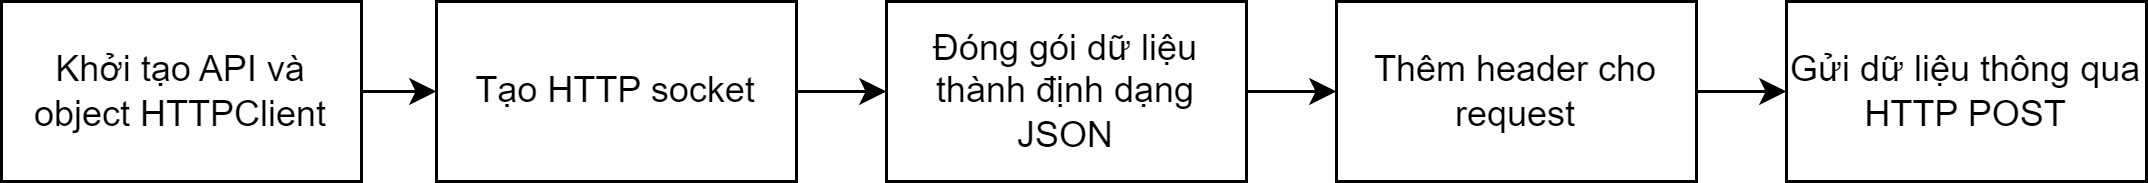

The diagram above was exported from draw.io. Its source (the exported page's mxGraphModel, read from the mxfile embedded in the PNG):
<mxGraphModel dx="1036" dy="501" grid="1" gridSize="10" guides="1" tooltips="1" connect="1" arrows="1" fold="1" page="1" pageScale="1" pageWidth="850" pageHeight="1100" math="0" shadow="0">
  <root>
    <mxCell id="0" />
    <mxCell id="1" parent="0" />
    <mxCell id="4NJz-gRzmAfq0OHUQvbI-8" style="edgeStyle=orthogonalEdgeStyle;rounded=0;orthogonalLoop=1;jettySize=auto;html=1;entryX=0;entryY=0.5;entryDx=0;entryDy=0;" edge="1" parent="1" source="4NJz-gRzmAfq0OHUQvbI-2" target="4NJz-gRzmAfq0OHUQvbI-6">
      <mxGeometry relative="1" as="geometry" />
    </mxCell>
    <mxCell id="4NJz-gRzmAfq0OHUQvbI-2" value="Đóng gói dữ liệu thành định dạng JSON" style="rounded=0;whiteSpace=wrap;html=1;" vertex="1" parent="1">
      <mxGeometry x="330" y="90" width="120" height="60" as="geometry" />
    </mxCell>
    <mxCell id="t0varVoNpqppHshoATBE-6" value="" style="edgeStyle=orthogonalEdgeStyle;rounded=0;orthogonalLoop=1;jettySize=auto;html=1;" edge="1" parent="1" source="4NJz-gRzmAfq0OHUQvbI-6" target="t0varVoNpqppHshoATBE-5">
      <mxGeometry relative="1" as="geometry" />
    </mxCell>
    <mxCell id="4NJz-gRzmAfq0OHUQvbI-6" value="Thêm header cho request" style="rounded=0;whiteSpace=wrap;html=1;" vertex="1" parent="1">
      <mxGeometry x="480" y="90" width="120" height="60" as="geometry" />
    </mxCell>
    <mxCell id="WQc36GL1BqH4EtuS8ph1-6" value="" style="edgeStyle=orthogonalEdgeStyle;rounded=0;orthogonalLoop=1;jettySize=auto;html=1;" edge="1" parent="1" source="WQc36GL1BqH4EtuS8ph1-2" target="WQc36GL1BqH4EtuS8ph1-4">
      <mxGeometry relative="1" as="geometry" />
    </mxCell>
    <mxCell id="WQc36GL1BqH4EtuS8ph1-2" value="Khởi tạo API và object HTTPClient" style="rounded=0;whiteSpace=wrap;html=1;" vertex="1" parent="1">
      <mxGeometry x="35" y="90" width="120" height="60" as="geometry" />
    </mxCell>
    <mxCell id="WQc36GL1BqH4EtuS8ph1-7" value="" style="edgeStyle=orthogonalEdgeStyle;rounded=0;orthogonalLoop=1;jettySize=auto;html=1;" edge="1" parent="1" source="WQc36GL1BqH4EtuS8ph1-4" target="4NJz-gRzmAfq0OHUQvbI-2">
      <mxGeometry relative="1" as="geometry" />
    </mxCell>
    <mxCell id="WQc36GL1BqH4EtuS8ph1-4" value="Tạo HTTP socket" style="rounded=0;whiteSpace=wrap;html=1;" vertex="1" parent="1">
      <mxGeometry x="180" y="90" width="120" height="60" as="geometry" />
    </mxCell>
    <mxCell id="t0varVoNpqppHshoATBE-5" value="Gửi dữ liệu thông qua HTTP POST" style="rounded=0;whiteSpace=wrap;html=1;" vertex="1" parent="1">
      <mxGeometry x="630" y="90" width="120" height="60" as="geometry" />
    </mxCell>
  </root>
</mxGraphModel>